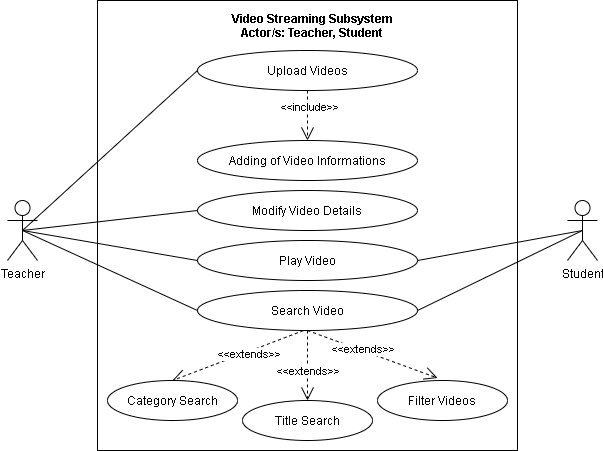

The diagram above was exported from draw.io. Its source (the exported page's mxGraphModel, read from the mxfile embedded in the PNG):
<mxGraphModel dx="926" dy="626" grid="1" gridSize="10" guides="1" tooltips="1" connect="1" arrows="1" fold="1" page="1" pageScale="1" pageWidth="850" pageHeight="1100" math="0" shadow="0">
  <root>
    <mxCell id="L4H54yvz5vo9FGuHxKO8-0" />
    <mxCell id="L4H54yvz5vo9FGuHxKO8-1" parent="L4H54yvz5vo9FGuHxKO8-0" />
    <mxCell id="ajeMKmfif8rfIK4k3p3E-26" value="" style="html=1;fillColor=none;" parent="L4H54yvz5vo9FGuHxKO8-1" vertex="1">
      <mxGeometry x="380" y="80" width="420" height="450" as="geometry" />
    </mxCell>
    <mxCell id="ajeMKmfif8rfIK4k3p3E-27" style="rounded=0;jumpStyle=arc;jumpSize=14;orthogonalLoop=1;jettySize=auto;html=1;exitX=0.5;exitY=0.5;exitDx=0;exitDy=0;exitPerimeter=0;entryX=0;entryY=0.5;entryDx=0;entryDy=0;startArrow=none;startFill=0;endArrow=none;endFill=0;startSize=11;endSize=11;" parent="L4H54yvz5vo9FGuHxKO8-1" source="ajeMKmfif8rfIK4k3p3E-31" target="ajeMKmfif8rfIK4k3p3E-34" edge="1">
      <mxGeometry relative="1" as="geometry" />
    </mxCell>
    <mxCell id="ajeMKmfif8rfIK4k3p3E-28" style="edgeStyle=none;rounded=0;jumpStyle=arc;jumpSize=14;orthogonalLoop=1;jettySize=auto;html=1;exitX=0.5;exitY=0.5;exitDx=0;exitDy=0;exitPerimeter=0;entryX=0;entryY=0.5;entryDx=0;entryDy=0;startArrow=none;startFill=0;endArrow=none;endFill=0;startSize=11;endSize=11;" parent="L4H54yvz5vo9FGuHxKO8-1" source="ajeMKmfif8rfIK4k3p3E-31" target="ajeMKmfif8rfIK4k3p3E-37" edge="1">
      <mxGeometry relative="1" as="geometry" />
    </mxCell>
    <mxCell id="ajeMKmfif8rfIK4k3p3E-29" style="edgeStyle=none;rounded=0;jumpStyle=arc;jumpSize=14;orthogonalLoop=1;jettySize=auto;html=1;exitX=0.5;exitY=0.5;exitDx=0;exitDy=0;exitPerimeter=0;entryX=0;entryY=0.5;entryDx=0;entryDy=0;startArrow=none;startFill=0;endArrow=none;endFill=0;startSize=11;endSize=11;" parent="L4H54yvz5vo9FGuHxKO8-1" source="ajeMKmfif8rfIK4k3p3E-31" target="ajeMKmfif8rfIK4k3p3E-39" edge="1">
      <mxGeometry relative="1" as="geometry" />
    </mxCell>
    <mxCell id="ajeMKmfif8rfIK4k3p3E-30" style="edgeStyle=none;rounded=0;jumpStyle=arc;jumpSize=14;orthogonalLoop=1;jettySize=auto;html=1;exitX=0.5;exitY=0.5;exitDx=0;exitDy=0;exitPerimeter=0;entryX=0;entryY=0.5;entryDx=0;entryDy=0;startArrow=none;startFill=0;endArrow=none;endFill=0;startSize=11;endSize=11;" parent="L4H54yvz5vo9FGuHxKO8-1" source="ajeMKmfif8rfIK4k3p3E-31" target="ajeMKmfif8rfIK4k3p3E-38" edge="1">
      <mxGeometry relative="1" as="geometry" />
    </mxCell>
    <mxCell id="ajeMKmfif8rfIK4k3p3E-31" value="Teacher" style="shape=umlActor;verticalLabelPosition=bottom;verticalAlign=top;html=1;fillColor=none;" parent="L4H54yvz5vo9FGuHxKO8-1" vertex="1">
      <mxGeometry x="290" y="280" width="30" height="60" as="geometry" />
    </mxCell>
    <mxCell id="ajeMKmfif8rfIK4k3p3E-32" style="edgeStyle=none;rounded=0;jumpStyle=arc;jumpSize=14;orthogonalLoop=1;jettySize=auto;html=1;exitX=0.5;exitY=1;exitDx=0;exitDy=0;entryX=0.5;entryY=0;entryDx=0;entryDy=0;dashed=1;startArrow=none;startFill=0;endArrow=open;endFill=0;startSize=11;endSize=11;" parent="L4H54yvz5vo9FGuHxKO8-1" source="ajeMKmfif8rfIK4k3p3E-34" target="ajeMKmfif8rfIK4k3p3E-36" edge="1">
      <mxGeometry relative="1" as="geometry" />
    </mxCell>
    <mxCell id="ajeMKmfif8rfIK4k3p3E-33" value="&amp;lt;&amp;lt;include&amp;gt;&amp;gt;" style="edgeLabel;html=1;align=center;verticalAlign=middle;resizable=0;points=[];" parent="ajeMKmfif8rfIK4k3p3E-32" vertex="1" connectable="0">
      <mxGeometry x="-0.3422" y="1" relative="1" as="geometry">
        <mxPoint as="offset" />
      </mxGeometry>
    </mxCell>
    <mxCell id="ajeMKmfif8rfIK4k3p3E-34" value="Upload Videos" style="ellipse;whiteSpace=wrap;html=1;fillColor=none;" parent="L4H54yvz5vo9FGuHxKO8-1" vertex="1">
      <mxGeometry x="480" y="130" width="220" height="40" as="geometry" />
    </mxCell>
    <mxCell id="ajeMKmfif8rfIK4k3p3E-35" value="Video Streaming Subsystem&#10;Actor/s: Teacher, Student" style="text;align=center;fontStyle=1;verticalAlign=middle;spacingLeft=3;spacingRight=3;strokeColor=none;rotatable=0;points=[[0,0.5],[1,0.5]];portConstraint=eastwest;fillColor=none;" parent="L4H54yvz5vo9FGuHxKO8-1" vertex="1">
      <mxGeometry x="435" y="90" width="320" height="30" as="geometry" />
    </mxCell>
    <mxCell id="ajeMKmfif8rfIK4k3p3E-36" value="Adding of Video Informations" style="ellipse;whiteSpace=wrap;html=1;fillColor=none;" parent="L4H54yvz5vo9FGuHxKO8-1" vertex="1">
      <mxGeometry x="480" y="220" width="220" height="40" as="geometry" />
    </mxCell>
    <mxCell id="ajeMKmfif8rfIK4k3p3E-37" value="Modify Video Details" style="ellipse;whiteSpace=wrap;html=1;fillColor=none;" parent="L4H54yvz5vo9FGuHxKO8-1" vertex="1">
      <mxGeometry x="480" y="270" width="220" height="40" as="geometry" />
    </mxCell>
    <mxCell id="ajeMKmfif8rfIK4k3p3E-38" value="Search Video" style="ellipse;whiteSpace=wrap;html=1;fillColor=none;" parent="L4H54yvz5vo9FGuHxKO8-1" vertex="1">
      <mxGeometry x="480" y="370" width="220" height="40" as="geometry" />
    </mxCell>
    <mxCell id="ajeMKmfif8rfIK4k3p3E-39" value="Play Video" style="ellipse;whiteSpace=wrap;html=1;fillColor=none;" parent="L4H54yvz5vo9FGuHxKO8-1" vertex="1">
      <mxGeometry x="480" y="320" width="220" height="40" as="geometry" />
    </mxCell>
    <mxCell id="ajeMKmfif8rfIK4k3p3E-40" style="rounded=0;jumpStyle=arc;jumpSize=14;orthogonalLoop=1;jettySize=auto;html=1;exitX=0.481;exitY=1.003;exitDx=0;exitDy=0;startArrow=none;startFill=0;endArrow=open;endFill=0;startSize=11;endSize=11;dashed=1;exitPerimeter=0;entryX=0.5;entryY=0;entryDx=0;entryDy=0;" parent="L4H54yvz5vo9FGuHxKO8-1" target="ajeMKmfif8rfIK4k3p3E-44" edge="1">
      <mxGeometry relative="1" as="geometry">
        <mxPoint x="585.8199999999999" y="410.12" as="sourcePoint" />
        <mxPoint x="485" y="460" as="targetPoint" />
      </mxGeometry>
    </mxCell>
    <mxCell id="ajeMKmfif8rfIK4k3p3E-41" value="&amp;lt;&amp;lt;extends&amp;gt;&amp;gt;" style="edgeLabel;html=1;align=center;verticalAlign=middle;resizable=0;points=[];" parent="ajeMKmfif8rfIK4k3p3E-40" vertex="1" connectable="0">
      <mxGeometry x="-0.16" y="2" relative="1" as="geometry">
        <mxPoint as="offset" />
      </mxGeometry>
    </mxCell>
    <mxCell id="ajeMKmfif8rfIK4k3p3E-42" style="rounded=0;jumpStyle=arc;jumpSize=14;orthogonalLoop=1;jettySize=auto;html=1;exitX=0.5;exitY=1;exitDx=0;exitDy=0;startArrow=none;startFill=0;endArrow=open;endFill=0;startSize=11;endSize=11;dashed=1;entryX=0.462;entryY=-0.062;entryDx=0;entryDy=0;entryPerimeter=0;" parent="L4H54yvz5vo9FGuHxKO8-1" source="ajeMKmfif8rfIK4k3p3E-38" target="ajeMKmfif8rfIK4k3p3E-51" edge="1">
      <mxGeometry relative="1" as="geometry">
        <mxPoint x="615.8199999999999" y="440.12" as="sourcePoint" />
        <mxPoint x="745" y="460" as="targetPoint" />
      </mxGeometry>
    </mxCell>
    <mxCell id="ajeMKmfif8rfIK4k3p3E-43" value="&amp;lt;&amp;lt;extends&amp;gt;&amp;gt;" style="edgeLabel;html=1;align=center;verticalAlign=middle;resizable=0;points=[];" parent="ajeMKmfif8rfIK4k3p3E-42" vertex="1" connectable="0">
      <mxGeometry x="-0.16" y="2" relative="1" as="geometry">
        <mxPoint as="offset" />
      </mxGeometry>
    </mxCell>
    <mxCell id="ajeMKmfif8rfIK4k3p3E-44" value="Category Search" style="ellipse;whiteSpace=wrap;html=1;" parent="L4H54yvz5vo9FGuHxKO8-1" vertex="1">
      <mxGeometry x="390" y="460" width="130" height="40" as="geometry" />
    </mxCell>
    <mxCell id="ajeMKmfif8rfIK4k3p3E-45" style="edgeStyle=none;rounded=0;jumpStyle=arc;jumpSize=14;orthogonalLoop=1;jettySize=auto;html=1;exitX=0.5;exitY=0;exitDx=0;exitDy=0;startArrow=none;startFill=0;endArrow=open;endFill=0;startSize=11;endSize=11;dashed=1;entryX=0.5;entryY=0;entryDx=0;entryDy=0;" parent="L4H54yvz5vo9FGuHxKO8-1" target="ajeMKmfif8rfIK4k3p3E-47" edge="1">
      <mxGeometry relative="1" as="geometry">
        <mxPoint x="590" y="410" as="sourcePoint" />
        <Array as="points">
          <mxPoint x="590" y="440" />
        </Array>
      </mxGeometry>
    </mxCell>
    <mxCell id="ajeMKmfif8rfIK4k3p3E-46" value="&amp;lt;&amp;lt;extends&amp;gt;&amp;gt;" style="edgeLabel;html=1;align=center;verticalAlign=middle;resizable=0;points=[];" parent="ajeMKmfif8rfIK4k3p3E-45" vertex="1" connectable="0">
      <mxGeometry x="0.1444" relative="1" as="geometry">
        <mxPoint as="offset" />
      </mxGeometry>
    </mxCell>
    <mxCell id="ajeMKmfif8rfIK4k3p3E-47" value="Title Search" style="ellipse;whiteSpace=wrap;html=1;fillColor=none;" parent="L4H54yvz5vo9FGuHxKO8-1" vertex="1">
      <mxGeometry x="525" y="480" width="130" height="40" as="geometry" />
    </mxCell>
    <mxCell id="ajeMKmfif8rfIK4k3p3E-48" style="edgeStyle=none;rounded=0;jumpStyle=arc;jumpSize=14;orthogonalLoop=1;jettySize=auto;html=1;exitX=0.5;exitY=0.5;exitDx=0;exitDy=0;exitPerimeter=0;entryX=1;entryY=0.5;entryDx=0;entryDy=0;startArrow=none;startFill=0;endArrow=none;endFill=0;startSize=11;endSize=11;" parent="L4H54yvz5vo9FGuHxKO8-1" source="ajeMKmfif8rfIK4k3p3E-50" target="ajeMKmfif8rfIK4k3p3E-38" edge="1">
      <mxGeometry relative="1" as="geometry" />
    </mxCell>
    <mxCell id="ajeMKmfif8rfIK4k3p3E-49" style="edgeStyle=none;rounded=0;jumpStyle=arc;jumpSize=14;orthogonalLoop=1;jettySize=auto;html=1;exitX=0.5;exitY=0.5;exitDx=0;exitDy=0;exitPerimeter=0;entryX=1;entryY=0.5;entryDx=0;entryDy=0;startArrow=none;startFill=0;endArrow=none;endFill=0;startSize=11;endSize=11;" parent="L4H54yvz5vo9FGuHxKO8-1" source="ajeMKmfif8rfIK4k3p3E-50" target="ajeMKmfif8rfIK4k3p3E-39" edge="1">
      <mxGeometry relative="1" as="geometry" />
    </mxCell>
    <mxCell id="ajeMKmfif8rfIK4k3p3E-50" value="Student" style="shape=umlActor;verticalLabelPosition=bottom;verticalAlign=top;html=1;fillColor=none;" parent="L4H54yvz5vo9FGuHxKO8-1" vertex="1">
      <mxGeometry x="850" y="280" width="30" height="60" as="geometry" />
    </mxCell>
    <mxCell id="ajeMKmfif8rfIK4k3p3E-51" value="Filter Videos" style="ellipse;whiteSpace=wrap;html=1;" parent="L4H54yvz5vo9FGuHxKO8-1" vertex="1">
      <mxGeometry x="660" y="460" width="130" height="40" as="geometry" />
    </mxCell>
  </root>
</mxGraphModel>